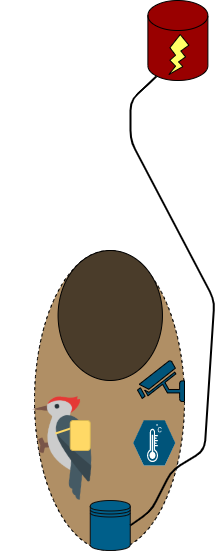

The diagram above was exported from draw.io. Its source (the exported page's mxGraphModel, read from the mxfile embedded in the PNG):
<mxGraphModel dx="2523" dy="2067" grid="1" gridSize="10" guides="1" tooltips="1" connect="1" arrows="1" fold="1" page="1" pageScale="1" pageWidth="850" pageHeight="1100" math="0" shadow="0">
  <root>
    <mxCell id="0" />
    <mxCell id="1" parent="0" />
    <mxCell id="czk4y8vHE9rwHhRwFxrm-13" value="" style="shape=cylinder3;whiteSpace=wrap;html=1;boundedLbl=1;backgroundOutline=1;size=15;fillColor=#990000;" parent="1" vertex="1">
      <mxGeometry x="-306.61" y="-80" width="60" height="80" as="geometry" />
    </mxCell>
    <mxCell id="czk4y8vHE9rwHhRwFxrm-9" value="" style="ellipse;whiteSpace=wrap;html=1;direction=south;rotation=0;dashed=1;fillColor=#B08F65;perimeterSpacing=2;" parent="1" vertex="1">
      <mxGeometry x="-420" y="170" width="150" height="300" as="geometry" />
    </mxCell>
    <mxCell id="czk4y8vHE9rwHhRwFxrm-14" value="" style="verticalLabelPosition=bottom;verticalAlign=top;html=1;shape=mxgraph.basic.flash;fillColor=#FFFF66;" parent="1" vertex="1">
      <mxGeometry x="-285.61" y="-46" width="20" height="40" as="geometry" />
    </mxCell>
    <mxCell id="czk4y8vHE9rwHhRwFxrm-18" value="" style="shape=datastore;whiteSpace=wrap;html=1;strokeColor=#0D0D0D;fillColor=#005F8A;" parent="1" vertex="1">
      <mxGeometry x="-364.25" y="420" width="40" height="50" as="geometry" />
    </mxCell>
    <mxCell id="czk4y8vHE9rwHhRwFxrm-23" value="" style="ellipse;whiteSpace=wrap;html=1;fillColor=#4A3C2A;" parent="1" vertex="1">
      <mxGeometry x="-396.43" y="170" width="104.37" height="130" as="geometry" />
    </mxCell>
    <mxCell id="czk4y8vHE9rwHhRwFxrm-28" value="" style="endArrow=none;html=1;fillColor=#005073;exitX=1;exitY=0.5;exitDx=0;exitDy=0;entryX=0.145;entryY=1;entryDx=0;entryDy=-4.35;entryPerimeter=0;strokeWidth=2;" parent="1" source="czk4y8vHE9rwHhRwFxrm-18" target="czk4y8vHE9rwHhRwFxrm-13" edge="1">
      <mxGeometry width="50" height="50" relative="1" as="geometry">
        <mxPoint x="-270" y="230" as="sourcePoint" />
        <mxPoint x="-220" y="180" as="targetPoint" />
        <Array as="points">
          <mxPoint x="-303" y="430" />
          <mxPoint x="-283" y="390" />
          <mxPoint x="-250" y="370" />
          <mxPoint x="-240" y="220" />
          <mxPoint x="-324" y="60" />
          <mxPoint x="-324" y="20" />
        </Array>
      </mxGeometry>
    </mxCell>
    <mxCell id="czk4y8vHE9rwHhRwFxrm-29" value="" style="shape=image;verticalLabelPosition=bottom;labelBackgroundColor=#ffffff;verticalAlign=top;aspect=fixed;imageAspect=0;image=https://media.discordapp.net/attachments/813797065654140941/838245597747871744/woodpecker.png;flipH=1;rotation=356;" parent="1" vertex="1">
      <mxGeometry x="-450" y="307" width="114" height="114" as="geometry" />
    </mxCell>
    <mxCell id="czk4y8vHE9rwHhRwFxrm-36" value="" style="endArrow=none;html=1;fillColor=#005073;strokeColor=#FFD966;strokeWidth=2;" parent="1" edge="1">
      <mxGeometry width="50" height="50" relative="1" as="geometry">
        <mxPoint x="-369" y="343" as="sourcePoint" />
        <mxPoint x="-399" y="353" as="targetPoint" />
      </mxGeometry>
    </mxCell>
    <mxCell id="czk4y8vHE9rwHhRwFxrm-37" value="" style="rounded=1;whiteSpace=wrap;html=1;strokeColor=#d6b656;fillColor=#FFD966;" parent="1" vertex="1">
      <mxGeometry x="-384.25" y="340" width="20" height="30" as="geometry" />
    </mxCell>
    <mxCell id="czk4y8vHE9rwHhRwFxrm-52" value="" style="verticalLabelPosition=bottom;html=1;strokeColor=#ffffff;verticalAlign=top;align=center;points=[[0,0.5,0],[0.125,0.25,0],[0.25,0,0],[0.5,0,0],[0.75,0,0],[0.875,0.25,0],[1,0.5,0],[0.875,0.75,0],[0.75,1,0],[0.5,1,0],[0.125,0.75,0]];pointerEvents=1;shape=mxgraph.cisco_safe.compositeIcon;bgIcon=mxgraph.cisco_safe.design.blank_device;resIcon=mxgraph.cisco_safe.design.sensor;gradientColor=#ffffff;fillColor=#00547A;" parent="1" vertex="1">
      <mxGeometry x="-321.25" y="340" width="42" height="45" as="geometry" />
    </mxCell>
    <mxCell id="czk4y8vHE9rwHhRwFxrm-59" value="" style="fontColor=#0066CC;verticalAlign=top;verticalLabelPosition=bottom;labelPosition=center;align=center;html=1;outlineConnect=0;gradientColor=none;gradientDirection=north;strokeWidth=2;shape=mxgraph.networks.security_camera;fillColor=#00547A;flipH=1;" parent="1" vertex="1">
      <mxGeometry x="-317" y="280" width="47" height="41" as="geometry" />
    </mxCell>
  </root>
</mxGraphModel>